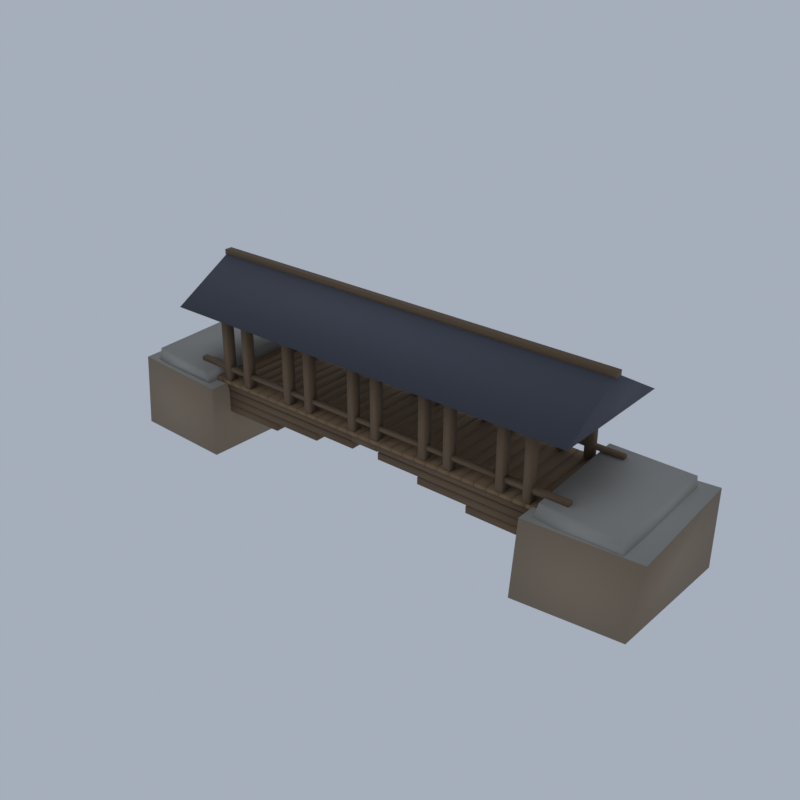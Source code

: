 # Source: HM02_01_timber_cantilever_bridge_01.blend  (saved by Blender 5.2.45; exported with 4.5.12 LTS)
import bpy
from mathutils import Matrix  # noqa: F401  (used for matrix-valued properties, if any)

bpy.ops.wm.read_factory_settings(use_empty=True)
scene = bpy.context.scene
scene.name = 'Scene'

# ---- collections
col_collection = bpy.data.collections.new('Collection'); scene.collection.children.link(col_collection)

# ---- materials (node trees are filled in below, after node groups)
mat_vc_timber_wood = bpy.data.materials.new('vc_timber|Wood')
mat_vc_timber_wood.diffuse_color = (0.1636, 0.1062, 0.05819, 1.0)
mat_vc_plank_woodplanks = bpy.data.materials.new('vc_plank|WoodPlanks')
mat_vc_plank_woodplanks.diffuse_color = (0.2428, 0.1511, 0.07806, 1.0)
mat_vc_slate_slate = bpy.data.materials.new('vc_slate|Slate')
mat_vc_slate_slate.diffuse_color = (0.0869, 0.09152, 0.1166, 1.0)
mat_vc_f_rock_b_slate = bpy.data.materials.new('vc_f_rock_b|Slate')
mat_vc_f_rock_b_slate.diffuse_color = (0.1835, 0.139, 0.1062, 1.0)
mat_vc_f_rock_l_cobblestone = bpy.data.materials.new('vc_f_rock_l|Cobblestone')
mat_vc_f_rock_l_cobblestone.diffuse_color = (0.3686, 0.3489, 0.3112, 1.0)
mat_vc_f_rock_c_cobblestone = bpy.data.materials.new('vc_f_rock_c|Cobblestone')
mat_vc_f_rock_c_cobblestone.diffuse_color = (0.2932, 0.2195, 0.1511, 1.0)

# ---- material node trees
mat_vc_timber_wood.use_nodes = True; mat_vc_timber_wood.node_tree.nodes.clear()
_N = mat_vc_timber_wood.node_tree.nodes; _L = mat_vc_timber_wood.node_tree.links
n0 = _N.new('ShaderNodeBsdfPrincipled'); n0.name = 'Principled BSDF'; n0.location = (-200, 100)
n0.inputs[0].default_value = (0.1636, 0.1062, 0.05819, 1.0)
n0.inputs[2].default_value = 0.9
n0.inputs[10].default_value = 0.005
n1 = _N.new('ShaderNodeOutputMaterial'); n1.name = 'Material Output'; n1.location = (200, 100)
_L.new(n0.outputs[0], n1.inputs[0])
n1.is_active_output = True
mat_vc_plank_woodplanks.use_nodes = True; mat_vc_plank_woodplanks.node_tree.nodes.clear()
_N = mat_vc_plank_woodplanks.node_tree.nodes; _L = mat_vc_plank_woodplanks.node_tree.links
n0 = _N.new('ShaderNodeBsdfPrincipled'); n0.name = 'Principled BSDF'; n0.location = (-200, 100)
n0.inputs[0].default_value = (0.2428, 0.1511, 0.07806, 1.0)
n0.inputs[2].default_value = 0.9
n0.inputs[10].default_value = 0.005
n1 = _N.new('ShaderNodeOutputMaterial'); n1.name = 'Material Output'; n1.location = (200, 100)
_L.new(n0.outputs[0], n1.inputs[0])
n1.is_active_output = True
mat_vc_slate_slate.use_nodes = True; mat_vc_slate_slate.node_tree.nodes.clear()
_N = mat_vc_slate_slate.node_tree.nodes; _L = mat_vc_slate_slate.node_tree.links
n0 = _N.new('ShaderNodeBsdfPrincipled'); n0.name = 'Principled BSDF'; n0.location = (-200, 100)
n0.inputs[0].default_value = (0.0869, 0.09152, 0.1166, 1.0)
n0.inputs[2].default_value = 0.9
n0.inputs[10].default_value = 0.005
n1 = _N.new('ShaderNodeOutputMaterial'); n1.name = 'Material Output'; n1.location = (200, 100)
_L.new(n0.outputs[0], n1.inputs[0])
n1.is_active_output = True
mat_vc_f_rock_b_slate.use_nodes = True; mat_vc_f_rock_b_slate.node_tree.nodes.clear()
_N = mat_vc_f_rock_b_slate.node_tree.nodes; _L = mat_vc_f_rock_b_slate.node_tree.links
n0 = _N.new('ShaderNodeBsdfPrincipled'); n0.name = 'Principled BSDF'; n0.location = (-200, 100)
n0.inputs[0].default_value = (0.1835, 0.139, 0.1062, 1.0)
n0.inputs[2].default_value = 0.93
n0.inputs[10].default_value = 0.005
n1 = _N.new('ShaderNodeOutputMaterial'); n1.name = 'Material Output'; n1.location = (200, 100)
_L.new(n0.outputs[0], n1.inputs[0])
n1.is_active_output = True
mat_vc_f_rock_l_cobblestone.use_nodes = True; mat_vc_f_rock_l_cobblestone.node_tree.nodes.clear()
_N = mat_vc_f_rock_l_cobblestone.node_tree.nodes; _L = mat_vc_f_rock_l_cobblestone.node_tree.links
n0 = _N.new('ShaderNodeBsdfPrincipled'); n0.name = 'Principled BSDF'; n0.location = (-200, 100)
n0.inputs[0].default_value = (0.3686, 0.3489, 0.3112, 1.0)
n0.inputs[2].default_value = 0.92
n0.inputs[10].default_value = 0.005
n1 = _N.new('ShaderNodeOutputMaterial'); n1.name = 'Material Output'; n1.location = (200, 100)
_L.new(n0.outputs[0], n1.inputs[0])
n1.is_active_output = True
mat_vc_f_rock_c_cobblestone.use_nodes = True; mat_vc_f_rock_c_cobblestone.node_tree.nodes.clear()
_N = mat_vc_f_rock_c_cobblestone.node_tree.nodes; _L = mat_vc_f_rock_c_cobblestone.node_tree.links
n0 = _N.new('ShaderNodeBsdfPrincipled'); n0.name = 'Principled BSDF'; n0.location = (-200, 100)
n0.inputs[0].default_value = (0.2932, 0.2195, 0.1511, 1.0)
n0.inputs[2].default_value = 0.92
n0.inputs[10].default_value = 0.005
n1 = _N.new('ShaderNodeOutputMaterial'); n1.name = 'Material Output'; n1.location = (200, 100)
_L.new(n0.outputs[0], n1.inputs[0])
n1.is_active_output = True

# ---- world
world_world = bpy.data.worlds.new('World'); scene.world = world_world
world_world.use_nodes = True; world_world.node_tree.nodes.clear()
_N = world_world.node_tree.nodes; _L = world_world.node_tree.links
n0 = _N.new('ShaderNodeOutputWorld'); n0.name = 'World Output'; n0.location = (200, 100)
n1 = _N.new('ShaderNodeBackground'); n1.name = 'Background'; n1.location = (-200, 100)
n1.inputs[0].default_value = (0.42, 0.47, 0.55, 1.0)
n1.inputs[1].default_value = 0.9
_L.new(n1.outputs[0], n0.inputs[0])
n0.is_active_output = True
world_world.color = (0.05088, 0.05088, 0.05088)
world_world.sun_shadow_jitter_overblur = 0.0

# ---- meshes
me_timber_cantilever_bridge = bpy.data.meshes.new('timber_cantilever_bridge')
me_timber_cantilever_bridge.from_pydata([(-13.52, -2.953, 2.725), (-7.141, -2.953, 2.725), (-7.141, -2.253, 2.725), (-13.52, -2.253, 2.725), (-13.52, -2.953, 3.166), (-7.141, -2.953, 3.166), (-7.141, -2.253, 3.166), (-13.52, -2.253, 3.166), (-13.52, 2.247, 2.725), (-7.141, 2.247, 2.725), (-7.141, 2.947, 2.725), (-13.52, 2.947, 2.725), (-13.52, 2.247, 3.166), (-7.141, 2.247, 3.166), (-7.141, 2.947, 3.166), (-13.52, 2.947, 3.166), (-13.52, -2.953, 3.222), (-3.851, -2.953, 3.222), (-3.851, -2.253, 3.222), (-13.52, -2.253, 3.222), (-13.52, -2.953, 3.663), (-3.851, -2.953, 3.663), (-3.851, -2.253, 3.663), (-13.52, -2.253, 3.663), (-13.52, 2.247, 3.222), (-3.851, 2.247, 3.222), (-3.851, 2.947, 3.222), (-13.52, 2.947, 3.222), (-13.52, 2.247, 3.663), (-3.851, 2.247, 3.663), (-3.851, 2.947, 3.663), (-13.52, 2.947, 3.663), (-13.52, -2.953, 3.719), (-1.03, -2.953, 3.719), (-1.03, -2.253, 3.719), (-13.52, -2.253, 3.719), (-13.52, -2.953, 4.159), (-1.03, -2.953, 4.159), (-1.03, -2.253, 4.159), (-13.52, -2.253, 4.159), (-13.52, 2.247, 3.719), (-1.03, 2.247, 3.719), (-1.03, 2.947, 3.719), (-13.52, 2.947, 3.719), (-13.52, 2.247, 4.159), (-1.03, 2.247, 4.159), (-1.03, 2.947, 4.159), (-13.52, 2.947, 4.159), (-13.52, -3.003, 4.268), (-1.03, -3.003, 4.268), (-1.03, -2.203, 4.268), (-13.52, -2.203, 4.268), (-13.52, -3.003, 4.668), (-1.03, -3.003, 4.668), (-1.03, -2.203, 4.668), (-13.52, -2.203, 4.668), (-13.52, 2.197, 4.268), (-1.03, 2.197, 4.268), (-1.03, 2.997, 4.268), (-13.52, 2.997, 4.268), (-13.52, 2.197, 4.668), (-1.03, 2.197, 4.668), (-1.03, 2.997, 4.668), (-13.52, 2.997, 4.668), (13.34, -2.253, 2.725), (6.961, -2.253, 2.725), (6.961, -2.953, 2.725), (13.34, -2.953, 2.725), (13.34, -2.253, 3.166), (6.961, -2.253, 3.166), (6.961, -2.953, 3.166), (13.34, -2.953, 3.166), (13.34, 2.947, 2.725), (6.961, 2.947, 2.725), (6.961, 2.247, 2.725), (13.34, 2.247, 2.725), (13.34, 2.947, 3.166), (6.961, 2.947, 3.166), (6.961, 2.247, 3.166), (13.34, 2.247, 3.166), (13.34, -2.253, 3.222), (3.671, -2.253, 3.222), (3.671, -2.953, 3.222), (13.34, -2.953, 3.222), (13.34, -2.253, 3.663), (3.671, -2.253, 3.663), (3.671, -2.953, 3.663), (13.34, -2.953, 3.663), (13.34, 2.947, 3.222), (3.671, 2.947, 3.222), (3.671, 2.247, 3.222), (13.34, 2.247, 3.222), (13.34, 2.947, 3.663), (3.671, 2.947, 3.663), (3.671, 2.247, 3.663), (13.34, 2.247, 3.663), (13.34, -2.253, 3.719), (0.8502, -2.253, 3.719), (0.8502, -2.953, 3.719), (13.34, -2.953, 3.719), (13.34, -2.253, 4.159), (0.8502, -2.253, 4.159), (0.8502, -2.953, 4.159), (13.34, -2.953, 4.159), (13.34, 2.947, 3.719), (0.8502, 2.947, 3.719), (0.8502, 2.247, 3.719), (13.34, 2.247, 3.719), (13.34, 2.947, 4.159), (0.8502, 2.947, 4.159), (0.8502, 2.247, 4.159), (13.34, 2.247, 4.159), (13.34, -2.203, 4.268), (0.8502, -2.203, 4.268), (0.8502, -3.003, 4.268), (13.34, -3.003, 4.268), (13.34, -2.203, 4.668), (0.8502, -2.203, 4.668), (0.8502, -3.003, 4.668), (13.34, -3.003, 4.668), (13.34, 2.997, 4.268), (0.8502, 2.997, 4.268), (0.8502, 2.197, 4.268), (13.34, 2.197, 4.268), (13.34, 2.997, 4.668), (0.8502, 2.997, 4.668), (0.8502, 2.197, 4.668), (13.34, 2.197, 4.668), (-1.03, -3.003, 4.228), (0.8502, -3.003, 4.228), (0.8502, -2.203, 4.228), (-1.03, -2.203, 4.228), (-1.03, -3.003, 4.708), (0.8502, -3.003, 4.708), (0.8502, -2.203, 4.708), (-1.03, -2.203, 4.708), (-1.03, 2.197, 4.228), (0.8502, 2.197, 4.228), (0.8502, 2.997, 4.228), (-1.03, 2.997, 4.228), (-1.03, 2.197, 4.708), (0.8502, 2.197, 4.708), (0.8502, 2.997, 4.708), (-1.03, 2.997, 4.708), (-11.23, -3.178, 4.869), (-10.77, -3.178, 4.869), (-10.77, -2.628, 4.869), (-11.23, -2.628, 4.869), (-11.23, -3.178, 9.356), (-10.77, -3.178, 9.356), (-10.77, -2.628, 9.356), (-11.23, -2.628, 9.356), (-11.23, 2.622, 4.869), (-10.77, 2.622, 4.869), (-10.77, 3.172, 4.869), (-11.23, 3.172, 4.869), (-11.23, 2.622, 9.356), (-10.77, 2.622, 9.356), (-10.77, 3.172, 9.356), (-11.23, 3.172, 9.356), (-6.197, -3.178, 4.869), (-5.735, -3.178, 4.869), (-5.735, -2.628, 4.869), (-6.197, -2.628, 4.869), (-6.197, -3.178, 9.356), (-5.735, -3.178, 9.356), (-5.735, -2.628, 9.356), (-6.197, -2.628, 9.356), (-6.197, 2.622, 4.869), (-5.735, 2.622, 4.869), (-5.735, 3.172, 4.869), (-6.197, 3.172, 4.869), (-6.197, 2.622, 9.356), (-5.735, 2.622, 9.356), (-5.735, 3.172, 9.356), (-6.197, 3.172, 9.356), (-1.16, -3.178, 4.869), (-0.6986, -3.178, 4.869), (-0.6986, -2.628, 4.869), (-1.16, -2.628, 4.869), (-1.16, -3.178, 9.356), (-0.6986, -3.178, 9.356), (-0.6986, -2.628, 9.356), (-1.16, -2.628, 9.356), (-1.16, 2.622, 4.869), (-0.6986, 2.622, 4.869), (-0.6986, 3.172, 4.869), (-1.16, 3.172, 4.869), (-1.16, 2.622, 9.356), (-0.6986, 2.622, 9.356), (-0.6986, 3.172, 9.356), (-1.16, 3.172, 9.356), (3.876, -3.178, 4.869), (4.338, -3.178, 4.869), (4.338, -2.628, 4.869), (3.876, -2.628, 4.869), (3.876, -3.178, 9.356), (4.338, -3.178, 9.356), (4.338, -2.628, 9.356), (3.876, -2.628, 9.356), (3.876, 2.622, 4.869), (4.338, 2.622, 4.869), (4.338, 3.172, 4.869), (3.876, 3.172, 4.869), (3.876, 2.622, 9.356), (4.338, 2.622, 9.356), (4.338, 3.172, 9.356), (3.876, 3.172, 9.356), (8.913, -3.178, 4.869), (9.374, -3.178, 4.869), (9.374, -2.628, 4.869), (8.913, -2.628, 4.869), (8.913, -3.178, 9.356), (9.374, -3.178, 9.356), (9.374, -2.628, 9.356), (8.913, -2.628, 9.356), (8.913, 2.622, 4.869), (9.374, 2.622, 4.869), (9.374, 3.172, 4.869), (8.913, 3.172, 4.869), (8.913, 2.622, 9.356), (9.374, 2.622, 9.356), (9.374, 3.172, 9.356), (8.913, 3.172, 9.356), (-13.35, -3.093, 5.63), (-9.324, -3.093, 5.63), (-9.324, -2.713, 5.63), (-13.35, -2.713, 5.63), (-13.35, -3.093, 5.902), (-9.324, -3.093, 5.902), (-9.324, -2.713, 5.902), (-13.35, -2.713, 5.902), (10.59, -3.178, 4.869), (11.05, -3.178, 4.869), (11.05, -2.628, 4.869), (10.59, -2.628, 4.869), (10.59, -3.178, 9.356), (11.05, -3.178, 9.356), (11.05, -2.628, 9.356), (10.59, -2.628, 9.356), (10.59, 2.622, 4.869), (11.05, 2.622, 4.869), (11.05, 3.172, 4.869), (10.59, 3.172, 4.869), (10.59, 2.622, 9.356), (11.05, 2.622, 9.356), (11.05, 3.172, 9.356), (10.59, 3.172, 9.356), (5.555, -3.178, 4.869), (6.017, -3.178, 4.869), (6.017, -2.628, 4.869), (5.555, -2.628, 4.869), (5.555, -3.178, 9.356), (6.017, -3.178, 9.356), (6.017, -2.628, 9.356), (5.555, -2.628, 9.356), (5.555, 2.622, 4.869), (6.017, 2.622, 4.869), (6.017, 3.172, 4.869), (5.555, 3.172, 4.869), (5.555, 2.622, 9.356), (6.017, 2.622, 9.356), (6.017, 3.172, 9.356), (5.555, 3.172, 9.356), (0.5186, -3.178, 4.869), (0.9803, -3.178, 4.869), (0.9803, -2.628, 4.869), (0.5186, -2.628, 4.869), (0.5186, -3.178, 9.356), (0.9803, -3.178, 9.356), (0.9803, -2.628, 9.356), (0.5186, -2.628, 9.356), (0.5186, 2.622, 4.869), (0.9803, 2.622, 4.869), (0.9803, 3.172, 4.869), (0.5186, 3.172, 4.869), (0.5186, 2.622, 9.356), (0.9803, 2.622, 9.356), (0.9803, 3.172, 9.356), (0.5186, 3.172, 9.356), (-4.518, -3.178, 4.869), (-4.056, -3.178, 4.869), (-4.056, -2.628, 4.869), (-4.518, -2.628, 4.869), (-4.518, -3.178, 9.356), (-4.056, -3.178, 9.356), (-4.056, -2.628, 9.356), (-4.518, -2.628, 9.356), (-4.518, 2.622, 4.869), (-4.056, 2.622, 4.869), (-4.056, 3.172, 4.869), (-4.518, 3.172, 4.869), (-4.518, 2.622, 9.356), (-4.056, 2.622, 9.356), (-4.056, 3.172, 9.356), (-4.518, 3.172, 9.356), (-9.554, -3.178, 4.869), (-9.093, -3.178, 4.869), (-9.093, -2.628, 4.869), (-9.554, -2.628, 4.869), (-9.554, -3.178, 9.356), (-9.093, -3.178, 9.356), (-9.093, -2.628, 9.356), (-9.554, -2.628, 9.356), (-9.554, 2.622, 4.869), (-9.093, 2.622, 4.869), (-9.093, 3.172, 4.869), (-9.554, 3.172, 4.869), (-9.554, 2.622, 9.356), (-9.093, 2.622, 9.356), (-9.093, 3.172, 9.356), (-9.554, 3.172, 9.356), (13.17, -2.713, 5.63), (9.144, -2.713, 5.63), (9.144, -3.093, 5.63), (13.17, -3.093, 5.63), (13.17, -2.713, 5.902), (9.144, -2.713, 5.902), (9.144, -3.093, 5.902), (13.17, -3.093, 5.902), (-13.1, -3.253, 9.236), (12.92, -3.253, 9.236), (12.92, -2.553, 9.236), (-13.1, -2.553, 9.236), (-13.1, -3.253, 9.636), (12.92, -3.253, 9.636), (12.92, -2.553, 9.636), (-13.1, -2.553, 9.636), (-13.1, -3.053, 5.63), (12.92, -3.053, 5.63), (12.92, -2.753, 5.63), (-13.1, -2.753, 5.63), (-13.1, -3.053, 5.87), (12.92, -3.053, 5.87), (12.92, -2.753, 5.87), (-13.1, -2.753, 5.87), (-13.1, 2.547, 9.236), (12.92, 2.547, 9.236), (12.92, 3.247, 9.236), (-13.1, 3.247, 9.236), (-13.1, 2.547, 9.636), (12.92, 2.547, 9.636), (12.92, 3.247, 9.636), (-13.1, 3.247, 9.636), (-13.1, 2.747, 5.63), (12.92, 2.747, 5.63), (12.92, 3.047, 5.63), (-13.1, 3.047, 5.63), (-13.1, 2.747, 5.87), (12.92, 2.747, 5.87), (12.92, 3.047, 5.87), (-13.1, 3.047, 5.87), (-13.77, -0.2527, 11.68), (13.59, -0.2527, 11.68), (13.59, 0.2473, 11.68), (-13.77, 0.2473, 11.68), (-13.77, -0.2527, 12.0), (13.59, -0.2527, 12.0), (13.59, 0.2473, 12.0), (-13.77, 0.2473, 12.0), (-13.9, -3.203, 4.748), (-13.14, -3.203, 4.748), (-13.14, 3.197, 4.748), (-13.9, 3.197, 4.748), (-13.9, -3.203, 4.989), (-13.14, -3.203, 4.989), (-13.14, 3.197, 4.989), (-13.9, 3.197, 4.989), (-13.1, -3.203, 4.748), (-12.35, -3.203, 4.748), (-12.35, 3.197, 4.748), (-13.1, 3.197, 4.748), (-13.1, -3.203, 4.989), (-12.35, -3.203, 4.989), (-12.35, 3.197, 4.989), (-13.1, 3.197, 4.989), (-12.3, -3.203, 4.748), (-11.55, -3.203, 4.748), (-11.55, 3.197, 4.748), (-12.3, 3.197, 4.748), (-12.3, -3.203, 4.989), (-11.55, -3.203, 4.989), (-11.55, 3.197, 4.989), (-12.3, 3.197, 4.989), (-11.51, -3.203, 4.748), (-10.75, -3.203, 4.748), (-10.75, 3.197, 4.748), (-11.51, 3.197, 4.748), (-11.51, -3.203, 4.989), (-10.75, -3.203, 4.989), (-10.75, 3.197, 4.989), (-11.51, 3.197, 4.989), (-10.71, -3.203, 4.748), (-9.953, -3.203, 4.748), (-9.953, 3.197, 4.748), (-10.71, 3.197, 4.748), (-10.71, -3.203, 4.989), (-9.953, -3.203, 4.989), (-9.953, 3.197, 4.989), (-10.71, 3.197, 4.989), (-9.911, -3.203, 4.748), (-9.156, -3.203, 4.748), (-9.156, 3.197, 4.748), (-9.911, 3.197, 4.748), (-9.911, -3.203, 4.989), (-9.156, -3.203, 4.989), (-9.156, 3.197, 4.989), (-9.911, 3.197, 4.989), (-9.114, -3.203, 4.748), (-8.358, -3.203, 4.748), (-8.358, 3.197, 4.748), (-9.114, 3.197, 4.748), (-9.114, -3.203, 4.989), (-8.358, -3.203, 4.989), (-8.358, 3.197, 4.989), (-9.114, 3.197, 4.989), (-8.316, -3.203, 4.748), (-7.561, -3.203, 4.748), (-7.561, 3.197, 4.748), (-8.316, 3.197, 4.748), (-8.316, -3.203, 4.989), (-7.561, -3.203, 4.989), (-7.561, 3.197, 4.989), (-8.316, 3.197, 4.989), (-7.519, -3.203, 4.748), (-6.763, -3.203, 4.748), (-6.763, 3.197, 4.748), (-7.519, 3.197, 4.748), (-7.519, -3.203, 4.989), (-6.763, -3.203, 4.989), (-6.763, 3.197, 4.989), (-7.519, 3.197, 4.989), (-6.721, -3.203, 4.748), (-5.966, -3.203, 4.748), (-5.966, 3.197, 4.748), (-6.721, 3.197, 4.748), (-6.721, -3.203, 4.989), (-5.966, -3.203, 4.989), (-5.966, 3.197, 4.989), (-6.721, 3.197, 4.989), (-5.924, -3.203, 4.748), (-5.168, -3.203, 4.748), (-5.168, 3.197, 4.748), (-5.924, 3.197, 4.748), (-5.924, -3.203, 4.989), (-5.168, -3.203, 4.989), (-5.168, 3.197, 4.989), (-5.924, 3.197, 4.989), (-5.127, -3.203, 4.748), (-4.371, -3.203, 4.748), (-4.371, 3.197, 4.748), (-5.127, 3.197, 4.748), (-5.127, -3.203, 4.989), (-4.371, -3.203, 4.989), (-4.371, 3.197, 4.989), (-5.127, 3.197, 4.989), (-4.329, -3.203, 4.748), (-3.574, -3.203, 4.748), (-3.574, 3.197, 4.748), (-4.329, 3.197, 4.748), (-4.329, -3.203, 4.989), (-3.574, -3.203, 4.989), (-3.574, 3.197, 4.989), (-4.329, 3.197, 4.989), (-3.532, -3.203, 4.748), (-2.776, -3.203, 4.748), (-2.776, 3.197, 4.748), (-3.532, 3.197, 4.748), (-3.532, -3.203, 4.989), (-2.776, -3.203, 4.989), (-2.776, 3.197, 4.989), (-3.532, 3.197, 4.989), (-2.734, -3.203, 4.748), (-1.979, -3.203, 4.748), (-1.979, 3.197, 4.748), (-2.734, 3.197, 4.748), (-2.734, -3.203, 4.989), (-1.979, -3.203, 4.989), (-1.979, 3.197, 4.989), (-2.734, 3.197, 4.989), (-1.937, -3.203, 4.748), (-1.181, -3.203, 4.748), (-1.181, 3.197, 4.748), (-1.937, 3.197, 4.748), (-1.937, -3.203, 4.989), (-1.181, -3.203, 4.989), (-1.181, 3.197, 4.989), (-1.937, 3.197, 4.989), (-1.139, -3.203, 4.748), (-0.3838, -3.203, 4.748), (-0.3838, 3.197, 4.748), (-1.139, 3.197, 4.748), (-1.139, -3.203, 4.989), (-0.3838, -3.203, 4.989), (-0.3838, 3.197, 4.989), (-1.139, 3.197, 4.989), (-0.3418, -3.203, 4.748), (0.4137, -3.203, 4.748), (0.4137, 3.197, 4.748), (-0.3418, 3.197, 4.748), (-0.3418, -3.203, 4.989), (0.4137, -3.203, 4.989), (0.4137, 3.197, 4.989), (-0.3418, 3.197, 4.989), (0.4556, -3.203, 4.748), (1.211, -3.203, 4.748), (1.211, 3.197, 4.748), (0.4556, 3.197, 4.748), (0.4556, -3.203, 4.989), (1.211, -3.203, 4.989), (1.211, 3.197, 4.989), (0.4556, 3.197, 4.989), (1.253, -3.203, 4.748), (2.009, -3.203, 4.748), (2.009, 3.197, 4.748), (1.253, 3.197, 4.748), (1.253, -3.203, 4.989), (2.009, -3.203, 4.989), (2.009, 3.197, 4.989), (1.253, 3.197, 4.989), (2.051, -3.203, 4.748), (2.806, -3.203, 4.748), (2.806, 3.197, 4.748), (2.051, 3.197, 4.748), (2.051, -3.203, 4.989), (2.806, -3.203, 4.989), (2.806, 3.197, 4.989), (2.051, 3.197, 4.989), (2.848, -3.203, 4.748), (3.603, -3.203, 4.748), (3.603, 3.197, 4.748), (2.848, 3.197, 4.748), (2.848, -3.203, 4.989), (3.603, -3.203, 4.989), (3.603, 3.197, 4.989), (2.848, 3.197, 4.989), (3.645, -3.203, 4.748), (4.401, -3.203, 4.748), (4.401, 3.197, 4.748), (3.645, 3.197, 4.748), (3.645, -3.203, 4.989), (4.401, -3.203, 4.989), (4.401, 3.197, 4.989), (3.645, 3.197, 4.989), (4.443, -3.203, 4.748), (5.198, -3.203, 4.748), (5.198, 3.197, 4.748), (4.443, 3.197, 4.748), (4.443, -3.203, 4.989), (5.198, -3.203, 4.989), (5.198, 3.197, 4.989), (4.443, 3.197, 4.989), (5.24, -3.203, 4.748), (5.996, -3.203, 4.748), (5.996, 3.197, 4.748), (5.24, 3.197, 4.748), (5.24, -3.203, 4.989), (5.996, -3.203, 4.989), (5.996, 3.197, 4.989), (5.24, 3.197, 4.989), (6.038, -3.203, 4.748), (6.793, -3.203, 4.748), (6.793, 3.197, 4.748), (6.038, 3.197, 4.748), (6.038, -3.203, 4.989), (6.793, -3.203, 4.989), (6.793, 3.197, 4.989), (6.038, 3.197, 4.989), (6.835, -3.203, 4.748), (7.591, -3.203, 4.748), (7.591, 3.197, 4.748), (6.835, 3.197, 4.748), (6.835, -3.203, 4.989), (7.591, -3.203, 4.989), (7.591, 3.197, 4.989), (6.835, 3.197, 4.989), (7.633, -3.203, 4.748), (8.388, -3.203, 4.748), (8.388, 3.197, 4.748), (7.633, 3.197, 4.748), (7.633, -3.203, 4.989), (8.388, -3.203, 4.989), (8.388, 3.197, 4.989), (7.633, 3.197, 4.989), (8.43, -3.203, 4.748), (9.186, -3.203, 4.748), (9.186, 3.197, 4.748), (8.43, 3.197, 4.748), (8.43, -3.203, 4.989), (9.186, -3.203, 4.989), (9.186, 3.197, 4.989), (8.43, 3.197, 4.989), (9.228, -3.203, 4.748), (9.983, -3.203, 4.748), (9.983, 3.197, 4.748), (9.228, 3.197, 4.748), (9.228, -3.203, 4.989), (9.983, -3.203, 4.989), (9.983, 3.197, 4.989), (9.228, 3.197, 4.989), (10.03, -3.203, 4.748), (10.78, -3.203, 4.748), (10.78, 3.197, 4.748), (10.03, 3.197, 4.748), (10.03, -3.203, 4.989), (10.78, -3.203, 4.989), (10.78, 3.197, 4.989), (10.03, 3.197, 4.989), (10.82, -3.203, 4.748), (11.58, -3.203, 4.748), (11.58, 3.197, 4.748), (10.82, 3.197, 4.748), (10.82, -3.203, 4.989), (11.58, -3.203, 4.989), (11.58, 3.197, 4.989), (10.82, 3.197, 4.989), (11.62, -3.203, 4.748), (12.38, -3.203, 4.748), (12.38, 3.197, 4.748), (11.62, 3.197, 4.748), (11.62, -3.203, 4.989), (12.38, -3.203, 4.989), (12.38, 3.197, 4.989), (11.62, 3.197, 4.989), (12.42, -3.203, 4.748), (13.17, -3.203, 4.748), (13.17, 3.197, 4.748), (12.42, 3.197, 4.748), (12.42, -3.203, 4.989), (13.17, -3.203, 4.989), (13.17, 3.197, 4.989), (12.42, 3.197, 4.989), (13.51, -4.203, 9.436), (13.51, 4.197, 9.436), (13.51, -0.002743, 11.84), (-13.69, -4.203, 9.436), (-13.69, 4.197, 9.436), (-13.69, -0.002745, 11.84), (-17.89, -4.155, 0.2098), (-18.0, 3.918, 0.1242), (-11.18, 4.079, 0.01543), (-11.29, -4.353, 0.1537), (10.92, -4.509, 0.009598), (10.9, 3.948, 0.0), (17.79, 4.12, 0.2805), (17.44, -4.046, 0.1327), (-17.62, -4.044, 4.933), (-11.28, -4.259, 4.697), (-11.02, 4.026, 4.768), (-17.56, 4.063, 5.099), (11.27, -4.49, 4.995), (18.0, -3.907, 4.852), (17.67, 4.509, 4.97), (11.2, 3.927, 4.921), (-16.82, -3.794, 4.721), (-16.95, 3.609, 4.697), (-11.89, 3.702, 4.666), (-12.0, -3.832, 4.685), (-16.7, -3.604, 5.662), (-12.04, -4.126, 5.628), (-11.98, 4.094, 5.681), (-17.11, 3.987, 5.662), (11.78, -4.212, 4.68), (11.46, 3.919, 4.674), (16.69, 3.803, 4.684), (16.87, -3.948, 4.7), (11.86, -3.638, 5.679), (16.49, -3.924, 5.637), (16.63, 3.7, 5.67), (11.45, 3.821, 5.644)], [], [(0, 3, 2, 1), (4, 5, 6, 7), (0, 1, 5, 4), (1, 2, 6, 5), (2, 3, 7, 6), (3, 0, 4, 7), (8, 11, 10, 9), (12, 13, 14, 15), (8, 9, 13, 12), (9, 10, 14, 13), (10, 11, 15, 14), (11, 8, 12, 15), (16, 19, 18, 17), (20, 21, 22, 23), (16, 17, 21, 20), (17, 18, 22, 21), (18, 19, 23, 22), (19, 16, 20, 23), (24, 27, 26, 25), (28, 29, 30, 31), (24, 25, 29, 28), (25, 26, 30, 29), (26, 27, 31, 30), (27, 24, 28, 31), (32, 35, 34, 33), (36, 37, 38, 39), (32, 33, 37, 36), (33, 34, 38, 37), (34, 35, 39, 38), (35, 32, 36, 39), (40, 43, 42, 41), (44, 45, 46, 47), (40, 41, 45, 44), (41, 42, 46, 45), (42, 43, 47, 46), (43, 40, 44, 47), (48, 51, 50, 49), (52, 53, 54, 55), (48, 49, 53, 52), (49, 50, 54, 53), (50, 51, 55, 54), (51, 48, 52, 55), (56, 59, 58, 57), (60, 61, 62, 63), (56, 57, 61, 60), (57, 58, 62, 61), (58, 59, 63, 62), (59, 56, 60, 63), (64, 67, 66, 65), (68, 69, 70, 71), (64, 65, 69, 68), (65, 66, 70, 69), (66, 67, 71, 70), (67, 64, 68, 71), (72, 75, 74, 73), (76, 77, 78, 79), (72, 73, 77, 76), (73, 74, 78, 77), (74, 75, 79, 78), (75, 72, 76, 79), (80, 83, 82, 81), (84, 85, 86, 87), (80, 81, 85, 84), (81, 82, 86, 85), (82, 83, 87, 86), (83, 80, 84, 87), (88, 91, 90, 89), (92, 93, 94, 95), (88, 89, 93, 92), (89, 90, 94, 93), (90, 91, 95, 94), (91, 88, 92, 95), (96, 99, 98, 97), (100, 101, 102, 103), (96, 97, 101, 100), (97, 98, 102, 101), (98, 99, 103, 102), (99, 96, 100, 103), (104, 107, 106, 105), (108, 109, 110, 111), (104, 105, 109, 108), (105, 106, 110, 109), (106, 107, 111, 110), (107, 104, 108, 111), (112, 115, 114, 113), (116, 117, 118, 119), (112, 113, 117, 116), (113, 114, 118, 117), (114, 115, 119, 118), (115, 112, 116, 119), (120, 123, 122, 121), (124, 125, 126, 127), (120, 121, 125, 124), (121, 122, 126, 125), (122, 123, 127, 126), (123, 120, 124, 127), (128, 131, 130, 129), (132, 133, 134, 135), (128, 129, 133, 132), (129, 130, 134, 133), (130, 131, 135, 134), (131, 128, 132, 135), (136, 139, 138, 137), (140, 141, 142, 143), (136, 137, 141, 140), (137, 138, 142, 141), (138, 139, 143, 142), (139, 136, 140, 143), (144, 147, 146, 145), (148, 149, 150, 151), (144, 145, 149, 148), (145, 146, 150, 149), (146, 147, 151, 150), (147, 144, 148, 151), (152, 155, 154, 153), (156, 157, 158, 159), (152, 153, 157, 156), (153, 154, 158, 157), (154, 155, 159, 158), (155, 152, 156, 159), (160, 163, 162, 161), (164, 165, 166, 167), (160, 161, 165, 164), (161, 162, 166, 165), (162, 163, 167, 166), (163, 160, 164, 167), (168, 171, 170, 169), (172, 173, 174, 175), (168, 169, 173, 172), (169, 170, 174, 173), (170, 171, 175, 174), (171, 168, 172, 175), (176, 179, 178, 177), (180, 181, 182, 183), (176, 177, 181, 180), (177, 178, 182, 181), (178, 179, 183, 182), (179, 176, 180, 183), (184, 187, 186, 185), (188, 189, 190, 191), (184, 185, 189, 188), (185, 186, 190, 189), (186, 187, 191, 190), (187, 184, 188, 191), (192, 195, 194, 193), (196, 197, 198, 199), (192, 193, 197, 196), (193, 194, 198, 197), (194, 195, 199, 198), (195, 192, 196, 199), (200, 203, 202, 201), (204, 205, 206, 207), (200, 201, 205, 204), (201, 202, 206, 205), (202, 203, 207, 206), (203, 200, 204, 207), (208, 211, 210, 209), (212, 213, 214, 215), (208, 209, 213, 212), (209, 210, 214, 213), (210, 211, 215, 214), (211, 208, 212, 215), (216, 219, 218, 217), (220, 221, 222, 223), (216, 217, 221, 220), (217, 218, 222, 221), (218, 219, 223, 222), (219, 216, 220, 223), (224, 227, 226, 225), (228, 229, 230, 231), (224, 225, 229, 228), (225, 226, 230, 229), (226, 227, 231, 230), (227, 224, 228, 231), (232, 235, 234, 233), (236, 237, 238, 239), (232, 233, 237, 236), (233, 234, 238, 237), (234, 235, 239, 238), (235, 232, 236, 239), (240, 243, 242, 241), (244, 245, 246, 247), (240, 241, 245, 244), (241, 242, 246, 245), (242, 243, 247, 246), (243, 240, 244, 247), (248, 251, 250, 249), (252, 253, 254, 255), (248, 249, 253, 252), (249, 250, 254, 253), (250, 251, 255, 254), (251, 248, 252, 255), (256, 259, 258, 257), (260, 261, 262, 263), (256, 257, 261, 260), (257, 258, 262, 261), (258, 259, 263, 262), (259, 256, 260, 263), (264, 267, 266, 265), (268, 269, 270, 271), (264, 265, 269, 268), (265, 266, 270, 269), (266, 267, 271, 270), (267, 264, 268, 271), (272, 275, 274, 273), (276, 277, 278, 279), (272, 273, 277, 276), (273, 274, 278, 277), (274, 275, 279, 278), (275, 272, 276, 279), (280, 283, 282, 281), (284, 285, 286, 287), (280, 281, 285, 284), (281, 282, 286, 285), (282, 283, 287, 286), (283, 280, 284, 287), (288, 291, 290, 289), (292, 293, 294, 295), (288, 289, 293, 292), (289, 290, 294, 293), (290, 291, 295, 294), (291, 288, 292, 295), (296, 299, 298, 297), (300, 301, 302, 303), (296, 297, 301, 300), (297, 298, 302, 301), (298, 299, 303, 302), (299, 296, 300, 303), (304, 307, 306, 305), (308, 309, 310, 311), (304, 305, 309, 308), (305, 306, 310, 309), (306, 307, 311, 310), (307, 304, 308, 311), (312, 315, 314, 313), (316, 317, 318, 319), (312, 313, 317, 316), (313, 314, 318, 317), (314, 315, 319, 318), (315, 312, 316, 319), (320, 323, 322, 321), (324, 325, 326, 327), (320, 321, 325, 324), (321, 322, 326, 325), (322, 323, 327, 326), (323, 320, 324, 327), (328, 331, 330, 329), (332, 333, 334, 335), (328, 329, 333, 332), (329, 330, 334, 333), (330, 331, 335, 334), (331, 328, 332, 335), (336, 339, 338, 337), (340, 341, 342, 343), (336, 337, 341, 340), (337, 338, 342, 341), (338, 339, 343, 342), (339, 336, 340, 343), (344, 347, 346, 345), (348, 349, 350, 351), (344, 345, 349, 348), (345, 346, 350, 349), (346, 347, 351, 350), (347, 344, 348, 351), (352, 355, 354, 353), (356, 357, 358, 359), (352, 353, 357, 356), (353, 354, 358, 357), (354, 355, 359, 358), (355, 352, 356, 359), (360, 363, 362, 361), (364, 365, 366, 367), (360, 361, 365, 364), (361, 362, 366, 365), (362, 363, 367, 366), (363, 360, 364, 367), (368, 371, 370, 369), (372, 373, 374, 375), (368, 369, 373, 372), (369, 370, 374, 373), (370, 371, 375, 374), (371, 368, 372, 375), (376, 379, 378, 377), (380, 381, 382, 383), (376, 377, 381, 380), (377, 378, 382, 381), (378, 379, 383, 382), (379, 376, 380, 383), (384, 387, 386, 385), (388, 389, 390, 391), (384, 385, 389, 388), (385, 386, 390, 389), (386, 387, 391, 390), (387, 384, 388, 391), (392, 395, 394, 393), (396, 397, 398, 399), (392, 393, 397, 396), (393, 394, 398, 397), (394, 395, 399, 398), (395, 392, 396, 399), (400, 403, 402, 401), (404, 405, 406, 407), (400, 401, 405, 404), (401, 402, 406, 405), (402, 403, 407, 406), (403, 400, 404, 407), (408, 411, 410, 409), (412, 413, 414, 415), (408, 409, 413, 412), (409, 410, 414, 413), (410, 411, 415, 414), (411, 408, 412, 415), (416, 419, 418, 417), (420, 421, 422, 423), (416, 417, 421, 420), (417, 418, 422, 421), (418, 419, 423, 422), (419, 416, 420, 423), (424, 427, 426, 425), (428, 429, 430, 431), (424, 425, 429, 428), (425, 426, 430, 429), (426, 427, 431, 430), (427, 424, 428, 431), (432, 435, 434, 433), (436, 437, 438, 439), (432, 433, 437, 436), (433, 434, 438, 437), (434, 435, 439, 438), (435, 432, 436, 439), (440, 443, 442, 441), (444, 445, 446, 447), (440, 441, 445, 444), (441, 442, 446, 445), (442, 443, 447, 446), (443, 440, 444, 447), (448, 451, 450, 449), (452, 453, 454, 455), (448, 449, 453, 452), (449, 450, 454, 453), (450, 451, 455, 454), (451, 448, 452, 455), (456, 459, 458, 457), (460, 461, 462, 463), (456, 457, 461, 460), (457, 458, 462, 461), (458, 459, 463, 462), (459, 456, 460, 463), (464, 467, 466, 465), (468, 469, 470, 471), (464, 465, 469, 468), (465, 466, 470, 469), (466, 467, 471, 470), (467, 464, 468, 471), (472, 475, 474, 473), (476, 477, 478, 479), (472, 473, 477, 476), (473, 474, 478, 477), (474, 475, 479, 478), (475, 472, 476, 479), (480, 483, 482, 481), (484, 485, 486, 487), (480, 481, 485, 484), (481, 482, 486, 485), (482, 483, 487, 486), (483, 480, 484, 487), (488, 491, 490, 489), (492, 493, 494, 495), (488, 489, 493, 492), (489, 490, 494, 493), (490, 491, 495, 494), (491, 488, 492, 495), (496, 499, 498, 497), (500, 501, 502, 503), (496, 497, 501, 500), (497, 498, 502, 501), (498, 499, 503, 502), (499, 496, 500, 503), (504, 507, 506, 505), (508, 509, 510, 511), (504, 505, 509, 508), (505, 506, 510, 509), (506, 507, 511, 510), (507, 504, 508, 511), (512, 515, 514, 513), (516, 517, 518, 519), (512, 513, 517, 516), (513, 514, 518, 517), (514, 515, 519, 518), (515, 512, 516, 519), (520, 523, 522, 521), (524, 525, 526, 527), (520, 521, 525, 524), (521, 522, 526, 525), (522, 523, 527, 526), (523, 520, 524, 527), (528, 531, 530, 529), (532, 533, 534, 535), (528, 529, 533, 532), (529, 530, 534, 533), (530, 531, 535, 534), (531, 528, 532, 535), (536, 539, 538, 537), (540, 541, 542, 543), (536, 537, 541, 540), (537, 538, 542, 541), (538, 539, 543, 542), (539, 536, 540, 543), (544, 547, 546, 545), (548, 549, 550, 551), (544, 545, 549, 548), (545, 546, 550, 549), (546, 547, 551, 550), (547, 544, 548, 551), (552, 555, 554, 553), (556, 557, 558, 559), (552, 553, 557, 556), (553, 554, 558, 557), (554, 555, 559, 558), (555, 552, 556, 559), (560, 563, 562, 561), (564, 565, 566, 567), (560, 561, 565, 564), (561, 562, 566, 565), (562, 563, 567, 566), (563, 560, 564, 567), (568, 571, 570, 569), (572, 573, 574, 575), (568, 569, 573, 572), (569, 570, 574, 573), (570, 571, 575, 574), (571, 568, 572, 575), (576, 579, 578, 577), (580, 581, 582, 583), (576, 577, 581, 580), (577, 578, 582, 581), (578, 579, 583, 582), (579, 576, 580, 583), (584, 587, 586, 585), (588, 589, 590, 591), (584, 585, 589, 588), (585, 586, 590, 589), (586, 587, 591, 590), (587, 584, 588, 591), (592, 595, 594, 593), (596, 597, 598, 599), (592, 593, 597, 596), (593, 594, 598, 597), (594, 595, 599, 598), (595, 592, 596, 599), (600, 603, 602, 601), (604, 605, 606, 607), (600, 601, 605, 604), (601, 602, 606, 605), (602, 603, 607, 606), (603, 600, 604, 607), (608, 611, 610, 609), (612, 613, 614, 615), (608, 609, 613, 612), (609, 610, 614, 613), (610, 611, 615, 614), (611, 608, 612, 615), (616, 619, 618, 617), (620, 621, 622, 623), (616, 617, 621, 620), (617, 618, 622, 621), (618, 619, 623, 622), (619, 616, 620, 623), (624, 627, 626, 625), (628, 629, 630, 631), (624, 625, 629, 628), (625, 626, 630, 629), (626, 627, 631, 630), (627, 624, 628, 631), (632, 633, 634), (635, 637, 636), (632, 635, 636, 633), (633, 636, 637, 634), (634, 637, 635, 632), (638, 639, 640, 641), (642, 643, 644, 645), (646, 647, 648, 649), (650, 651, 652, 653), (654, 655, 656, 657), (658, 659, 660, 661), (654, 657, 659, 658), (657, 656, 660, 659), (656, 655, 661, 660), (655, 654, 658, 661), (662, 663, 664, 665), (666, 667, 668, 669), (662, 665, 667, 666), (665, 664, 668, 667), (664, 663, 669, 668), (663, 662, 666, 669), (638, 641, 647, 646), (641, 640, 648, 647), (640, 639, 649, 648), (639, 638, 646, 649), (642, 645, 651, 650), (645, 644, 652, 651), (644, 643, 653, 652), (643, 642, 650, 653)])
me_timber_cantilever_bridge.polygons.foreach_set('use_smooth', [True] * 503)
me_timber_cantilever_bridge.polygons.foreach_set('material_index', [0, 0, 0, 0, 0, 0, 0, 0, 0, 0, 0, 0, 0, 0, 0, 0, 0, 0, 0, 0, 0, 0, 0, 0, 0, 0, 0, 0, 0, 0, 0, 0, 0, 0, 0, 0, 0, 0, 0, 0, 0, 0, 0, 0, 0, 0, 0, 0, 0, 0, 0, 0, 0, 0, 0, 0, 0, 0, 0, 0, 0, 0, 0, 0, 0, 0, 0, 0, 0, 0, 0, 0, 0, 0, 0, 0, 0, 0, 0, 0, 0, 0, 0, 0, 0, 0, 0, 0, 0, 0, 0, 0, 0, 0, 0, 0, 0, 0, 0, 0, 0, 0, 0, 0, 0, 0, 0, 0, 0, 0, 0, 0, 0, 0, 0, 0, 0, 0, 0, 0, 0, 0, 0, 0, 0, 0, 0, 0, 0, 0, 0, 0, 0, 0, 0, 0, 0, 0, 0, 0, 0, 0, 0, 0, 0, 0, 0, 0, 0, 0, 0, 0, 0, 0, 0, 0, 0, 0, 0, 0, 0, 0, 0, 0, 0, 0, 0, 0, 0, 0, 0, 0, 0, 0, 0, 0, 0, 0, 0, 0, 0, 0, 0, 0, 0, 0, 0, 0, 0, 0, 0, 0, 0, 0, 0, 0, 0, 0, 0, 0, 0, 0, 0, 0, 0, 0, 0, 0, 0, 0, 0, 0, 0, 0, 0, 0, 0, 0, 0, 0, 0, 0, 0, 0, 0, 0, 0, 0, 0, 0, 0, 0, 0, 0, 0, 0, 0, 0, 0, 0, 0, 0, 0, 0, 0, 0, 0, 0, 0, 0, 0, 0, 0, 0, 0, 0, 0, 0, 0, 0, 0, 0, 0, 0, 0, 0, 0, 0, 0, 0, 1, 1, 1, 1, 1, 1, 1, 1, 1, 1, 1, 1, 1, 1, 1, 1, 1, 1, 1, 1, 1, 1, 1, 1, 1, 1, 1, 1, 1, 1, 1, 1, 1, 1, 1, 1, 1, 1, 1, 1, 1, 1, 1, 1, 1, 1, 1, 1, 1, 1, 1, 1, 1, 1, 1, 1, 1, 1, 1, 1, 1, 1, 1, 1, 1, 1, 1, 1, 1, 1, 1, 1, 1, 1, 1, 1, 1, 1, 1, 1, 1, 1, 1, 1, 1, 1, 1, 1, 1, 1, 1, 1, 1, 1, 1, 1, 1, 1, 1, 1, 1, 1, 1, 1, 1, 1, 1, 1, 1, 1, 1, 1, 1, 1, 1, 1, 1, 1, 1, 1, 1, 1, 1, 1, 1, 1, 1, 1, 1, 1, 1, 1, 1, 1, 1, 1, 1, 1, 1, 1, 1, 1, 1, 1, 1, 1, 1, 1, 1, 1, 1, 1, 1, 1, 1, 1, 1, 1, 1, 1, 1, 1, 1, 1, 1, 1, 1, 1, 1, 1, 1, 1, 1, 1, 1, 1, 1, 1, 1, 1, 1, 1, 1, 1, 1, 1, 1, 1, 1, 1, 1, 1, 1, 1, 1, 1, 1, 1, 1, 1, 1, 1, 1, 1, 2, 2, 2, 2, 2, 3, 3, 4, 4, 4, 4, 4, 4, 4, 4, 4, 4, 4, 4, 4, 4, 5, 5, 5, 5, 5, 5, 5, 5])
_k = set([(0, 1), (0, 3), (0, 4), (1, 2), (1, 5), (2, 3), (2, 6), (3, 7), (4, 5), (4, 7), (5, 6), (6, 7), (8, 9), (8, 11), (8, 12), (9, 10), (9, 13), (10, 11), (10, 14), (11, 15), (12, 13), (12, 15), (13, 14), (14, 15), (16, 17), (16, 19), (16, 20), (17, 18), (17, 21), (18, 19), (18, 22), (19, 23), (20, 21), (20, 23), (21, 22), (22, 23), (24, 25), (24, 27), (24, 28), (25, 26), (25, 29), (26, 27), (26, 30), (27, 31), (28, 29), (28, 31), (29, 30), (30, 31), (32, 33), (32, 35), (32, 36), (33, 34), (33, 37), (34, 35), (34, 38), (35, 39), (36, 37), (36, 39), (37, 38), (38, 39), (40, 41), (40, 43), (40, 44), (41, 42), (41, 45), (42, 43), (42, 46), (43, 47), (44, 45), (44, 47), (45, 46), (46, 47), (48, 49), (48, 51), (48, 52), (49, 50), (49, 53), (50, 51), (50, 54), (51, 55), (52, 53), (52, 55), (53, 54), (54, 55), (56, 57), (56, 59), (56, 60), (57, 58), (57, 61), (58, 59), (58, 62), (59, 63), (60, 61), (60, 63), (61, 62), (62, 63), (64, 65), (64, 67), (64, 68), (65, 66), (65, 69), (66, 67), (66, 70), (67, 71), (68, 69), (68, 71), (69, 70), (70, 71), (72, 73), (72, 75), (72, 76), (73, 74), (73, 77), (74, 75), (74, 78), (75, 79), (76, 77), (76, 79), (77, 78), (78, 79), (80, 81), (80, 83), (80, 84), (81, 82), (81, 85), (82, 83), (82, 86), (83, 87), (84, 85), (84, 87), (85, 86), (86, 87), (88, 89), (88, 91), (88, 92), (89, 90), (89, 93), (90, 91), (90, 94), (91, 95), (92, 93), (92, 95), (93, 94), (94, 95), (96, 97), (96, 99), (96, 100), (97, 98), (97, 101), (98, 99), (98, 102), (99, 103), (100, 101), (100, 103), (101, 102), (102, 103), (104, 105), (104, 107), (104, 108), (105, 106), (105, 109), (106, 107), (106, 110), (107, 111), (108, 109), (108, 111), (109, 110), (110, 111), (112, 113), (112, 115), (112, 116), (113, 114), (113, 117), (114, 115), (114, 118), (115, 119), (116, 117), (116, 119), (117, 118), (118, 119), (120, 121), (120, 123), (120, 124), (121, 122), (121, 125), (122, 123), (122, 126), (123, 127), (124, 125), (124, 127), (125, 126), (126, 127), (128, 129), (128, 131), (128, 132), (129, 130), (129, 133), (130, 131), (130, 134), (131, 135), (132, 133), (132, 135), (133, 134), (134, 135), (136, 137), (136, 139), (136, 140), (137, 138), (137, 141), (138, 139), (138, 142), (139, 143), (140, 141), (140, 143), (141, 142), (142, 143), (144, 145), (144, 147), (144, 148), (145, 146), (145, 149), (146, 147), (146, 150), (147, 151), (148, 149), (148, 151), (149, 150), (150, 151), (152, 153), (152, 155), (152, 156), (153, 154), (153, 157), (154, 155), (154, 158), (155, 159), (156, 157), (156, 159), (157, 158), (158, 159), (160, 161), (160, 163), (160, 164), (161, 162), (161, 165), (162, 163), (162, 166), (163, 167), (164, 165), (164, 167), (165, 166), (166, 167), (168, 169), (168, 171), (168, 172), (169, 170), (169, 173), (170, 171), (170, 174), (171, 175), (172, 173), (172, 175), (173, 174), (174, 175), (176, 177), (176, 179), (176, 180), (177, 178), (177, 181), (178, 179), (178, 182), (179, 183), (180, 181), (180, 183), (181, 182), (182, 183), (184, 185), (184, 187), (184, 188), (185, 186), (185, 189), (186, 187), (186, 190), (187, 191), (188, 189), (188, 191), (189, 190), (190, 191), (192, 193), (192, 195), (192, 196), (193, 194), (193, 197), (194, 195), (194, 198), (195, 199), (196, 197), (196, 199), (197, 198), (198, 199), (200, 201), (200, 203), (200, 204), (201, 202), (201, 205), (202, 203), (202, 206), (203, 207), (204, 205), (204, 207), (205, 206), (206, 207), (208, 209), (208, 211), (208, 212), (209, 210), (209, 213), (210, 211), (210, 214), (211, 215), (212, 213), (212, 215), (213, 214), (214, 215), (216, 217), (216, 219), (216, 220), (217, 218), (217, 221), (218, 219), (218, 222), (219, 223), (220, 221), (220, 223), (221, 222), (222, 223), (224, 225), (224, 227), (224, 228), (225, 226), (225, 229), (226, 227), (226, 230), (227, 231), (228, 229), (228, 231), (229, 230), (230, 231), (232, 233), (232, 235), (232, 236), (233, 234), (233, 237), (234, 235), (234, 238), (235, 239), (236, 237), (236, 239), (237, 238), (238, 239), (240, 241), (240, 243), (240, 244), (241, 242), (241, 245), (242, 243), (242, 246), (243, 247), (244, 245), (244, 247), (245, 246), (246, 247), (248, 249), (248, 251), (248, 252), (249, 250), (249, 253), (250, 251), (250, 254), (251, 255), (252, 253), (252, 255), (253, 254), (254, 255), (256, 257), (256, 259), (256, 260), (257, 258), (257, 261), (258, 259), (258, 262), (259, 263), (260, 261), (260, 263), (261, 262), (262, 263), (264, 265), (264, 267), (264, 268), (265, 266), (265, 269), (266, 267), (266, 270), (267, 271), (268, 269), (268, 271), (269, 270), (270, 271), (272, 273), (272, 275), (272, 276), (273, 274), (273, 277), (274, 275), (274, 278), (275, 279), (276, 277), (276, 279), (277, 278), (278, 279), (280, 281), (280, 283), (280, 284), (281, 282), (281, 285), (282, 283), (282, 286), (283, 287), (284, 285), (284, 287), (285, 286), (286, 287), (288, 289), (288, 291), (288, 292), (289, 290), (289, 293), (290, 291), (290, 294), (291, 295), (292, 293), (292, 295), (293, 294), (294, 295), (296, 297), (296, 299), (296, 300), (297, 298), (297, 301), (298, 299), (298, 302), (299, 303), (300, 301), (300, 303), (301, 302), (302, 303), (304, 305), (304, 307), (304, 308), (305, 306), (305, 309), (306, 307), (306, 310), (307, 311), (308, 309), (308, 311), (309, 310), (310, 311), (312, 313), (312, 315), (312, 316), (313, 314), (313, 317), (314, 315), (314, 318), (315, 319), (316, 317), (316, 319), (317, 318), (318, 319), (320, 321), (320, 323), (320, 324), (321, 322), (321, 325), (322, 323), (322, 326), (323, 327), (324, 325), (324, 327), (325, 326), (326, 327), (328, 329), (328, 331), (328, 332), (329, 330), (329, 333), (330, 331), (330, 334), (331, 335), (332, 333), (332, 335), (333, 334), (334, 335), (336, 337), (336, 339), (336, 340), (337, 338), (337, 341), (338, 339), (338, 342), (339, 343), (340, 341), (340, 343), (341, 342), (342, 343), (344, 345), (344, 347), (344, 348), (345, 346), (345, 349), (346, 347), (346, 350), (347, 351), (348, 349), (348, 351), (349, 350), (350, 351), (352, 353), (352, 355), (352, 356), (353, 354), (353, 357), (354, 355), (354, 358), (355, 359), (356, 357), (356, 359), (357, 358), (358, 359), (360, 361), (360, 363), (360, 364), (361, 362), (361, 365), (362, 363), (362, 366), (363, 367), (364, 365), (364, 367), (365, 366), (366, 367), (368, 369), (368, 371), (368, 372), (369, 370), (369, 373), (370, 371), (370, 374), (371, 375), (372, 373), (372, 375), (373, 374), (374, 375), (376, 377), (376, 379), (376, 380), (377, 378), (377, 381), (378, 379), (378, 382), (379, 383), (380, 381), (380, 383), (381, 382), (382, 383), (384, 385), (384, 387), (384, 388), (385, 386), (385, 389), (386, 387), (386, 390), (387, 391), (388, 389), (388, 391), (389, 390), (390, 391), (392, 393), (392, 395), (392, 396), (393, 394), (393, 397), (394, 395), (394, 398), (395, 399), (396, 397), (396, 399), (397, 398), (398, 399), (400, 401), (400, 403), (400, 404), (401, 402), (401, 405), (402, 403), (402, 406), (403, 407), (404, 405), (404, 407), (405, 406), (406, 407), (408, 409), (408, 411), (408, 412), (409, 410), (409, 413), (410, 411), (410, 414), (411, 415), (412, 413), (412, 415), (413, 414), (414, 415), (416, 417), (416, 419), (416, 420), (417, 418), (417, 421), (418, 419), (418, 422), (419, 423), (420, 421), (420, 423), (421, 422), (422, 423), (424, 425), (424, 427), (424, 428), (425, 426), (425, 429), (426, 427), (426, 430), (427, 431), (428, 429), (428, 431), (429, 430), (430, 431), (432, 433), (432, 435), (432, 436), (433, 434), (433, 437), (434, 435), (434, 438), (435, 439), (436, 437), (436, 439), (437, 438), (438, 439), (440, 441), (440, 443), (440, 444), (441, 442), (441, 445), (442, 443), (442, 446), (443, 447), (444, 445), (444, 447), (445, 446), (446, 447), (448, 449), (448, 451), (448, 452), (449, 450), (449, 453), (450, 451), (450, 454), (451, 455), (452, 453), (452, 455), (453, 454), (454, 455), (456, 457), (456, 459), (456, 460), (457, 458), (457, 461), (458, 459), (458, 462), (459, 463), (460, 461), (460, 463), (461, 462), (462, 463), (464, 465), (464, 467), (464, 468), (465, 466), (465, 469), (466, 467), (466, 470), (467, 471), (468, 469), (468, 471), (469, 470), (470, 471), (472, 473), (472, 475), (472, 476), (473, 474), (473, 477), (474, 475), (474, 478), (475, 479), (476, 477), (476, 479), (477, 478), (478, 479), (480, 481), (480, 483), (480, 484), (481, 482), (481, 485), (482, 483), (482, 486), (483, 487), (484, 485), (484, 487), (485, 486), (486, 487), (488, 489), (488, 491), (488, 492), (489, 490), (489, 493), (490, 491), (490, 494), (491, 495), (492, 493), (492, 495), (493, 494), (494, 495), (496, 497), (496, 499), (496, 500), (497, 498), (497, 501), (498, 499), (498, 502), (499, 503), (500, 501), (500, 503), (501, 502), (502, 503), (504, 505), (504, 507), (504, 508), (505, 506), (505, 509), (506, 507), (506, 510), (507, 511), (508, 509), (508, 511), (509, 510), (510, 511), (512, 513), (512, 515), (512, 516), (513, 514), (513, 517), (514, 515), (514, 518), (515, 519), (516, 517), (516, 519), (517, 518), (518, 519), (520, 521), (520, 523), (520, 524), (521, 522), (521, 525), (522, 523), (522, 526), (523, 527), (524, 525), (524, 527), (525, 526), (526, 527), (528, 529), (528, 531), (528, 532), (529, 530), (529, 533), (530, 531), (530, 534), (531, 535), (532, 533), (532, 535), (533, 534), (534, 535), (536, 537), (536, 539), (536, 540), (537, 538), (537, 541), (538, 539), (538, 542), (539, 543), (540, 541), (540, 543), (541, 542), (542, 543), (544, 545), (544, 547), (544, 548), (545, 546), (545, 549), (546, 547), (546, 550), (547, 551), (548, 549), (548, 551), (549, 550), (550, 551), (552, 553), (552, 555), (552, 556), (553, 554), (553, 557), (554, 555), (554, 558), (555, 559), (556, 557), (556, 559), (557, 558), (558, 559), (560, 561), (560, 563), (560, 564), (561, 562), (561, 565), (562, 563), (562, 566), (563, 567), (564, 565), (564, 567), (565, 566), (566, 567), (568, 569), (568, 571), (568, 572), (569, 570), (569, 573), (570, 571), (570, 574), (571, 575), (572, 573), (572, 575), (573, 574), (574, 575), (576, 577), (576, 579), (576, 580), (577, 578), (577, 581), (578, 579), (578, 582), (579, 583), (580, 581), (580, 583), (581, 582), (582, 583), (584, 585), (584, 587), (584, 588), (585, 586), (585, 589), (586, 587), (586, 590), (587, 591), (588, 589), (588, 591), (589, 590), (590, 591), (592, 593), (592, 595), (592, 596), (593, 594), (593, 597), (594, 595), (594, 598), (595, 599), (596, 597), (596, 599), (597, 598), (598, 599), (600, 601), (600, 603), (600, 604), (601, 602), (601, 605), (602, 603), (602, 606), (603, 607), (604, 605), (604, 607), (605, 606), (606, 607), (608, 609), (608, 611), (608, 612), (609, 610), (609, 613), (610, 611), (610, 614), (611, 615), (612, 613), (612, 615), (613, 614), (614, 615), (616, 617), (616, 619), (616, 620), (617, 618), (617, 621), (618, 619), (618, 622), (619, 623), (620, 621), (620, 623), (621, 622), (622, 623), (624, 625), (624, 627), (624, 628), (625, 626), (625, 629), (626, 627), (626, 630), (627, 631), (628, 629), (628, 631), (629, 630), (630, 631), (632, 633), (632, 634), (632, 635), (633, 634), (633, 636), (634, 637), (635, 636), (635, 637), (636, 637), (638, 639), (638, 641), (638, 646), (639, 640), (639, 649), (640, 641), (640, 648), (641, 647), (642, 643), (642, 645), (642, 650), (643, 644), (643, 653), (644, 645), (644, 652), (645, 651), (646, 647), (646, 649), (647, 648), (648, 649), (650, 651), (650, 653), (651, 652), (652, 653), (654, 655), (654, 657), (654, 658), (655, 656), (655, 661), (656, 657), (656, 660), (657, 659), (658, 659), (658, 661), (659, 660), (660, 661), (662, 663), (662, 665), (662, 666), (663, 664), (663, 669), (664, 665), (664, 668), (665, 667), (666, 667), (666, 669), (667, 668), (668, 669)])
me_timber_cantilever_bridge.attributes.new('sharp_edge', 'BOOLEAN', 'EDGE').data.foreach_set('value', [ (min(e.vertices), max(e.vertices)) in _k for e in me_timber_cantilever_bridge.edges])
me_timber_cantilever_bridge.materials.append(mat_vc_timber_wood)
me_timber_cantilever_bridge.materials.append(mat_vc_plank_woodplanks)
me_timber_cantilever_bridge.materials.append(mat_vc_slate_slate)
me_timber_cantilever_bridge.materials.append(mat_vc_f_rock_b_slate)
me_timber_cantilever_bridge.materials.append(mat_vc_f_rock_l_cobblestone)
me_timber_cantilever_bridge.materials.append(mat_vc_f_rock_c_cobblestone)
me_timber_cantilever_bridge.update()

# ---- objects
ob_timber_cantilever_bridge = bpy.data.objects.new('timber_cantilever_bridge', me_timber_cantilever_bridge)

# ---- transforms, parenting, visibility, modifiers, constraints
ob_timber_cantilever_bridge.location = (0.0, 0.0, 0.0)

# ---- collection membership
scene.collection.objects.link(ob_timber_cantilever_bridge)

# ---- scene / render settings (as saved in the file)
scene.frame_start = 1; scene.frame_end = 250; scene.frame_set(1)
scene.render.engine = 'CYCLES'
scene.render.resolution_x = 420
scene.render.resolution_y = 420
scene.render.bake_bias = 0.0
scene.render.bake_samples = 0
scene.render.compositor_device = 'GPU'
scene.cycles.samples = 24
scene.cycles.adaptive_threshold = 0.05
scene.cycles.max_bounces = 4
scene.cycles.diffuse_bounces = 2
scene.cycles.glossy_bounces = 2
scene.cycles.transmission_bounces = 2
scene.cycles.transparent_max_bounces = 4
scene.eevee.taa_render_samples = 48
scene.eevee.use_volume_custom_range = False
scene.eevee.fast_gi_thickness_near = 0.1
scene.eevee.fast_gi_thickness_far = 0.0
scene.eevee.ray_tracing_options.screen_trace_thickness = 0.1
scene.view_settings.view_transform = 'Standard'
bpy.context.view_layer.update()

# ---- added for rendering (the .blend has no active camera): camera
cam_auto = bpy.data.cameras.new('AutoCamera')
cam_auto.lens = 50.0
cam_auto.sensor_width = 36.0
cam_auto.clip_end = 1000.0
ob_auto_camera = bpy.data.objects.new('AutoCamera', cam_auto)
scene.collection.objects.link(ob_auto_camera)
ob_auto_camera.location = (36.0878, -43.3053, 34.8702)
ob_auto_camera.rotation_euler = (1.09748, -7.21219e-08, 0.694738)
scene.camera = ob_auto_camera
bpy.context.view_layer.update()
